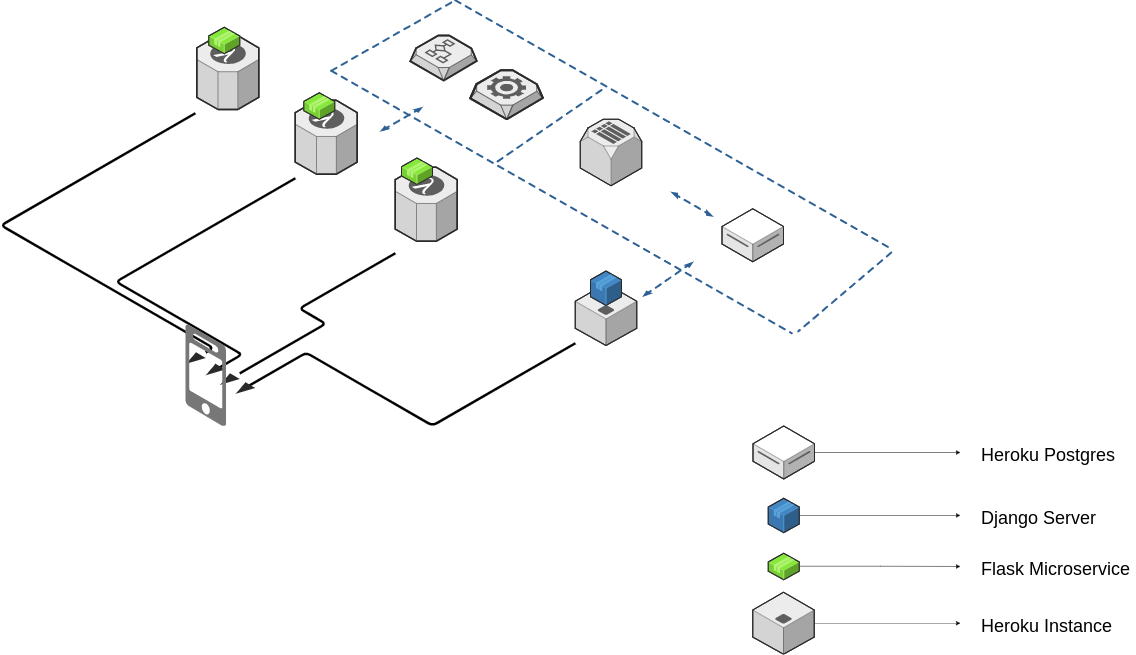

The diagram above was exported from draw.io. Its source (the exported page's mxGraphModel, read from the mxfile embedded in the PNG):
<mxGraphModel dx="3694" dy="1374" grid="1" gridSize="10" guides="1" tooltips="1" connect="1" arrows="1" fold="1" page="1" pageScale="1" pageWidth="850" pageHeight="1100" background="#ffffff" math="0" shadow="0">
  <root>
    <mxCell id="0" />
    <mxCell id="1" parent="0" />
    <mxCell id="Ka58sL_q0qDGLpZDSo4_-16" value="" style="verticalLabelPosition=bottom;html=1;verticalAlign=top;strokeWidth=1;dashed=0;shape=mxgraph.aws3d.arrowhead;aspect=fixed;rounded=1;shadow=0;comic=0;fillColor=none;fontFamily=Verdana;fontSize=12;fontColor=#000000;flipV=1;" vertex="1" parent="1">
      <mxGeometry x="370" y="1310" width="39" height="23" as="geometry" />
    </mxCell>
    <mxCell id="1a8abee3a6cfdf20-3" value="" style="edgeStyle=isometricEdgeStyle;endArrow=none;html=1;labelBackgroundColor=none;strokeColor=#000000;strokeWidth=5;fontFamily=Verdana;fontSize=12;fontColor=#000000;" parent="1" edge="1">
      <mxGeometry width="50" height="100" relative="1" as="geometry">
        <mxPoint x="352" y="1308" as="sourcePoint" />
        <mxPoint x="520" y="920" as="targetPoint" />
        <Array as="points">
          <mxPoint x="302" y="1208" />
        </Array>
      </mxGeometry>
    </mxCell>
    <mxCell id="1a8abee3a6cfdf20-5" value="" style="edgeStyle=isometricEdgeStyle;endArrow=none;html=1;labelBackgroundColor=none;strokeColor=#000000;strokeWidth=5;fontFamily=Verdana;fontSize=12;fontColor=#000000;" parent="1" edge="1">
      <mxGeometry width="50" height="100" relative="1" as="geometry">
        <mxPoint x="420.5" y="1339" as="sourcePoint" />
        <mxPoint x="1080" y="1250" as="targetPoint" />
        <Array as="points">
          <mxPoint x="680.5" y="1349" />
        </Array>
      </mxGeometry>
    </mxCell>
    <mxCell id="1a8abee3a6cfdf20-25" value="" style="verticalLabelPosition=bottom;html=1;verticalAlign=top;strokeWidth=1;dashed=0;shape=mxgraph.aws3d.arrowhead;aspect=fixed;rounded=1;shadow=0;comic=0;fillColor=none;fontFamily=Verdana;fontSize=12;fontColor=#000000;flipV=1;" parent="1" vertex="1">
      <mxGeometry x="341" y="1291" width="39" height="23" as="geometry" />
    </mxCell>
    <mxCell id="1a8abee3a6cfdf20-27" value="" style="verticalLabelPosition=bottom;html=1;verticalAlign=top;strokeWidth=1;dashed=0;shape=mxgraph.aws3d.arrowhead;aspect=fixed;rounded=1;shadow=0;comic=0;fillColor=none;fontFamily=Verdana;fontSize=12;fontColor=#000000;flipV=1;" parent="1" vertex="1">
      <mxGeometry x="401" y="1328" width="39" height="23" as="geometry" />
    </mxCell>
    <mxCell id="1a8abee3a6cfdf20-30" value="" style="verticalLabelPosition=bottom;html=1;verticalAlign=top;strokeWidth=1;dashed=0;shape=mxgraph.aws3d.dashedEdgeDouble;fillColor=#000000;aspect=fixed;rounded=1;shadow=0;comic=0;fontFamily=Verdana;fontSize=12;fontColor=#000000;flipV=1;" parent="1" vertex="1">
      <mxGeometry x="689" y="777" width="87" height="50" as="geometry" />
    </mxCell>
    <mxCell id="d5ac148becb70bc-8" value="" style="verticalLabelPosition=bottom;html=1;verticalAlign=top;strokeWidth=1;dashed=0;shape=mxgraph.aws3d.dashedArrowlessEdge;fillColor=#000000;aspect=fixed;rounded=1;shadow=0;comic=0;fontFamily=Verdana;fontSize=12;fontColor=#000000;" parent="1" vertex="1">
      <mxGeometry x="840" y="564" width="870" height="496" as="geometry" />
    </mxCell>
    <mxCell id="d5ac148becb70bc-9" value="" style="verticalLabelPosition=bottom;html=1;verticalAlign=top;strokeWidth=1;dashed=0;shape=mxgraph.aws3d.dashedArrowlessEdge;fillColor=#000000;aspect=fixed;rounded=1;shadow=0;comic=0;fontFamily=Verdana;fontSize=12;fontColor=#000000;" parent="1" vertex="1">
      <mxGeometry x="592" y="705" width="921" height="525" as="geometry" />
    </mxCell>
    <mxCell id="d5ac148becb70bc-10" value="" style="verticalLabelPosition=bottom;html=1;verticalAlign=top;strokeWidth=1;dashed=0;shape=mxgraph.aws3d.dashedArrowlessEdge;fillColor=#000000;aspect=fixed;rounded=1;shadow=0;comic=0;fontFamily=Verdana;fontSize=12;fontColor=#000000;flipV=1;" parent="1" vertex="1">
      <mxGeometry x="592" y="564" width="248" height="141" as="geometry" />
    </mxCell>
    <mxCell id="Ka58sL_q0qDGLpZDSo4_-3" value="" style="verticalLabelPosition=bottom;html=1;verticalAlign=top;strokeWidth=1;align=center;outlineConnect=0;dashed=0;outlineConnect=0;shape=mxgraph.aws3d.lambda;fillColor=#ECECEC;strokeColor=#5E5E5E;aspect=fixed;" vertex="1" parent="1">
      <mxGeometry x="520" y="764" width="124" height="148" as="geometry" />
    </mxCell>
    <mxCell id="Ka58sL_q0qDGLpZDSo4_-4" value="" style="verticalLabelPosition=bottom;html=1;verticalAlign=top;strokeWidth=1;align=center;outlineConnect=0;dashed=0;outlineConnect=0;shape=mxgraph.aws3d.decider;fillColor=#ECECEC;strokeColor=#5E5E5E;aspect=fixed;" vertex="1" parent="1">
      <mxGeometry x="750" y="634.5" width="133" height="90" as="geometry" />
    </mxCell>
    <mxCell id="Ka58sL_q0qDGLpZDSo4_-5" value="" style="verticalLabelPosition=bottom;html=1;verticalAlign=top;strokeWidth=1;align=center;outlineConnect=0;dashed=0;outlineConnect=0;shape=mxgraph.aws3d.worker;fillColor=#ECECEC;strokeColor=#5E5E5E;aspect=fixed;" vertex="1" parent="1">
      <mxGeometry x="870" y="704" width="145" height="98" as="geometry" />
    </mxCell>
    <mxCell id="Ka58sL_q0qDGLpZDSo4_-7" value="" style="verticalLabelPosition=bottom;html=1;verticalAlign=top;strokeWidth=1;align=center;outlineConnect=0;dashed=0;outlineConnect=0;shape=mxgraph.aws3d.dashedArrowlessEdge;fillColor=#000000;aspect=fixed;rotation=116;" vertex="1" parent="1">
      <mxGeometry x="919" y="753" width="219" height="124" as="geometry" />
    </mxCell>
    <mxCell id="Ka58sL_q0qDGLpZDSo4_-8" value="" style="verticalLabelPosition=bottom;html=1;verticalAlign=top;strokeWidth=1;align=center;outlineConnect=0;dashed=0;outlineConnect=0;shape=mxgraph.aws3d.lambda;fillColor=#ECECEC;strokeColor=#5E5E5E;aspect=fixed;" vertex="1" parent="1">
      <mxGeometry x="720" y="898" width="124" height="148" as="geometry" />
    </mxCell>
    <mxCell id="Ka58sL_q0qDGLpZDSo4_-9" value="" style="verticalLabelPosition=bottom;html=1;verticalAlign=top;strokeWidth=1;align=center;outlineConnect=0;dashed=0;outlineConnect=0;shape=mxgraph.aws3d.lambda;fillColor=#ECECEC;strokeColor=#5E5E5E;aspect=fixed;" vertex="1" parent="1">
      <mxGeometry x="323" y="634.5" width="124" height="148" as="geometry" />
    </mxCell>
    <mxCell id="Ka58sL_q0qDGLpZDSo4_-11" value="" style="edgeStyle=isometricEdgeStyle;endArrow=none;html=1;labelBackgroundColor=none;strokeColor=#000000;strokeWidth=5;fontFamily=Verdana;fontSize=12;fontColor=#000000;" edge="1" parent="1" source="Ka58sL_q0qDGLpZDSo4_-16">
      <mxGeometry width="50" height="100" relative="1" as="geometry">
        <mxPoint x="420" y="1300" as="sourcePoint" />
        <mxPoint x="720" y="1070" as="targetPoint" />
        <Array as="points" />
      </mxGeometry>
    </mxCell>
    <mxCell id="Ka58sL_q0qDGLpZDSo4_-18" value="" style="edgeStyle=isometricEdgeStyle;endArrow=none;html=1;labelBackgroundColor=none;strokeColor=#000000;strokeWidth=5;fontFamily=Verdana;fontSize=12;fontColor=#000000;" edge="1" parent="1" source="Ka58sL_q0qDGLpZDSo4_-19">
      <mxGeometry width="50" height="100" relative="1" as="geometry">
        <mxPoint x="302" y="1286" as="sourcePoint" />
        <mxPoint x="320" y="790" as="targetPoint" />
        <Array as="points">
          <mxPoint x="80" y="1100" />
        </Array>
      </mxGeometry>
    </mxCell>
    <mxCell id="Ka58sL_q0qDGLpZDSo4_-19" value="" style="verticalLabelPosition=bottom;html=1;verticalAlign=top;strokeWidth=1;dashed=0;shape=mxgraph.aws3d.arrowhead;aspect=fixed;rounded=1;shadow=0;comic=0;fillColor=none;fontFamily=Verdana;fontSize=12;fontColor=#000000;flipV=1;" vertex="1" parent="1">
      <mxGeometry x="302" y="1268" width="39" height="23" as="geometry" />
    </mxCell>
    <mxCell id="Ka58sL_q0qDGLpZDSo4_-2" value="" style="verticalLabelPosition=bottom;html=1;verticalAlign=top;strokeWidth=1;align=center;outlineConnect=0;dashed=0;outlineConnect=0;shape=mxgraph.aws3d.mobile_worker;aspect=fixed;strokeColor=none;fillColor=#777777;" vertex="1" parent="1">
      <mxGeometry x="300.5" y="1212.5" width="81" height="203" as="geometry" />
    </mxCell>
    <mxCell id="Ka58sL_q0qDGLpZDSo4_-21" value="" style="verticalLabelPosition=bottom;html=1;verticalAlign=top;strokeWidth=1;align=center;outlineConnect=0;dashed=0;outlineConnect=0;shape=mxgraph.aws3d.application_server;fillColor=#ECECEC;strokeColor=#5E5E5E;aspect=fixed;" vertex="1" parent="1">
      <mxGeometry x="1080" y="1130.5" width="123" height="124" as="geometry" />
    </mxCell>
    <mxCell id="Ka58sL_q0qDGLpZDSo4_-22" value="" style="verticalLabelPosition=bottom;html=1;verticalAlign=top;strokeWidth=1;align=center;outlineConnect=0;dashed=0;outlineConnect=0;shape=mxgraph.aws3d.application;fillColor=#4286c5;strokeColor=#57A2D8;aspect=fixed;" vertex="1" parent="1">
      <mxGeometry x="1110.5" y="1105.5" width="62" height="68.8" as="geometry" />
    </mxCell>
    <mxCell id="Ka58sL_q0qDGLpZDSo4_-23" value="" style="verticalLabelPosition=bottom;html=1;verticalAlign=top;strokeWidth=1;align=center;outlineConnect=0;dashed=0;outlineConnect=0;shape=mxgraph.aws3d.dashedArrowlessEdge;fillColor=#000000;aspect=fixed;rotation=110;" vertex="1" parent="1">
      <mxGeometry x="1513" y="1087" width="212" height="121" as="geometry" />
    </mxCell>
    <mxCell id="Ka58sL_q0qDGLpZDSo4_-24" value="" style="verticalLabelPosition=bottom;html=1;verticalAlign=top;strokeWidth=1;dashed=0;shape=mxgraph.aws3d.dashedEdgeDouble;fillColor=#000000;aspect=fixed;rounded=1;shadow=0;comic=0;fontFamily=Verdana;fontSize=12;fontColor=#000000;flipV=1;rotation=-5;" vertex="1" parent="1">
      <mxGeometry x="1211" y="1091" width="109" height="62" as="geometry" />
    </mxCell>
    <mxCell id="Ka58sL_q0qDGLpZDSo4_-26" value="" style="verticalLabelPosition=bottom;html=1;verticalAlign=top;strokeWidth=1;dashed=0;shape=mxgraph.aws3d.dashedEdgeDouble;fillColor=#000000;aspect=fixed;rounded=1;shadow=0;comic=0;fontFamily=Verdana;fontSize=12;fontColor=#000000;flipV=1;rotation=60;" vertex="1" parent="1">
      <mxGeometry x="1270" y="947" width="87" height="50" as="geometry" />
    </mxCell>
    <mxCell id="Ka58sL_q0qDGLpZDSo4_-27" value="" style="verticalLabelPosition=bottom;html=1;verticalAlign=top;strokeWidth=1;align=center;outlineConnect=0;dashed=0;outlineConnect=0;shape=mxgraph.aws3d.simpleDb;fillColor=#ECECEC;strokeColor=#5E5E5E;aspect=fixed;" vertex="1" parent="1">
      <mxGeometry x="1090" y="802" width="123" height="133" as="geometry" />
    </mxCell>
    <mxCell id="Ka58sL_q0qDGLpZDSo4_-28" value="" style="verticalLabelPosition=bottom;html=1;verticalAlign=top;strokeWidth=1;align=center;outlineConnect=0;dashed=0;outlineConnect=0;shape=mxgraph.aws3d.application2;fillColor=#86E83A;strokeColor=#B0F373;aspect=fixed;" vertex="1" parent="1">
      <mxGeometry x="347" y="618" width="62" height="53" as="geometry" />
    </mxCell>
    <mxCell id="Ka58sL_q0qDGLpZDSo4_-29" value="" style="verticalLabelPosition=bottom;html=1;verticalAlign=top;strokeWidth=1;align=center;outlineConnect=0;dashed=0;outlineConnect=0;shape=mxgraph.aws3d.application2;fillColor=#86E83A;strokeColor=#B0F373;aspect=fixed;" vertex="1" parent="1">
      <mxGeometry x="537" y="749" width="62" height="53" as="geometry" />
    </mxCell>
    <mxCell id="Ka58sL_q0qDGLpZDSo4_-30" value="" style="verticalLabelPosition=bottom;html=1;verticalAlign=top;strokeWidth=1;align=center;outlineConnect=0;dashed=0;outlineConnect=0;shape=mxgraph.aws3d.application2;fillColor=#86E83A;strokeColor=#B0F373;aspect=fixed;" vertex="1" parent="1">
      <mxGeometry x="732.5" y="879.5" width="62" height="53" as="geometry" />
    </mxCell>
    <mxCell id="Ka58sL_q0qDGLpZDSo4_-31" value="" style="verticalLabelPosition=bottom;html=1;verticalAlign=top;strokeWidth=1;align=center;outlineConnect=0;dashed=0;outlineConnect=0;shape=mxgraph.aws3d.dataServer;fillColor=#ffffff;strokeColor=#5E5E5E;aspect=fixed;" vertex="1" parent="1">
      <mxGeometry x="1373.5" y="981" width="123" height="106" as="geometry" />
    </mxCell>
    <mxCell id="Ka58sL_q0qDGLpZDSo4_-40" style="edgeStyle=orthogonalEdgeStyle;rounded=0;orthogonalLoop=1;jettySize=auto;html=1;" edge="1" parent="1" source="Ka58sL_q0qDGLpZDSo4_-33">
      <mxGeometry relative="1" as="geometry">
        <mxPoint x="1850" y="1594.4" as="targetPoint" />
      </mxGeometry>
    </mxCell>
    <mxCell id="Ka58sL_q0qDGLpZDSo4_-33" value="" style="verticalLabelPosition=bottom;html=1;verticalAlign=top;strokeWidth=1;align=center;outlineConnect=0;dashed=0;outlineConnect=0;shape=mxgraph.aws3d.application;fillColor=#4286c5;strokeColor=#57A2D8;aspect=fixed;" vertex="1" parent="1">
      <mxGeometry x="1466" y="1560" width="62" height="68.8" as="geometry" />
    </mxCell>
    <mxCell id="Ka58sL_q0qDGLpZDSo4_-41" style="edgeStyle=orthogonalEdgeStyle;rounded=0;orthogonalLoop=1;jettySize=auto;html=1;" edge="1" parent="1" source="Ka58sL_q0qDGLpZDSo4_-34">
      <mxGeometry relative="1" as="geometry">
        <mxPoint x="1850" y="1696.5" as="targetPoint" />
      </mxGeometry>
    </mxCell>
    <mxCell id="Ka58sL_q0qDGLpZDSo4_-34" value="" style="verticalLabelPosition=bottom;html=1;verticalAlign=top;strokeWidth=1;align=center;outlineConnect=0;dashed=0;outlineConnect=0;shape=mxgraph.aws3d.application2;fillColor=#86E83A;strokeColor=#B0F373;aspect=fixed;" vertex="1" parent="1">
      <mxGeometry x="1466" y="1670" width="62" height="53" as="geometry" />
    </mxCell>
    <mxCell id="Ka58sL_q0qDGLpZDSo4_-39" style="edgeStyle=orthogonalEdgeStyle;rounded=0;orthogonalLoop=1;jettySize=auto;html=1;" edge="1" parent="1" source="Ka58sL_q0qDGLpZDSo4_-35">
      <mxGeometry relative="1" as="geometry">
        <mxPoint x="1850" y="1468.5" as="targetPoint" />
      </mxGeometry>
    </mxCell>
    <mxCell id="Ka58sL_q0qDGLpZDSo4_-35" value="" style="verticalLabelPosition=bottom;html=1;verticalAlign=top;strokeWidth=1;align=center;outlineConnect=0;dashed=0;outlineConnect=0;shape=mxgraph.aws3d.dataServer;fillColor=#ffffff;strokeColor=#5E5E5E;aspect=fixed;" vertex="1" parent="1">
      <mxGeometry x="1435.5" y="1415.5" width="123" height="106" as="geometry" />
    </mxCell>
    <mxCell id="Ka58sL_q0qDGLpZDSo4_-42" style="edgeStyle=orthogonalEdgeStyle;rounded=0;orthogonalLoop=1;jettySize=auto;html=1;" edge="1" parent="1" source="Ka58sL_q0qDGLpZDSo4_-36">
      <mxGeometry relative="1" as="geometry">
        <mxPoint x="1850" y="1810" as="targetPoint" />
      </mxGeometry>
    </mxCell>
    <mxCell id="Ka58sL_q0qDGLpZDSo4_-36" value="" style="verticalLabelPosition=bottom;html=1;verticalAlign=top;strokeWidth=1;align=center;outlineConnect=0;dashed=0;outlineConnect=0;shape=mxgraph.aws3d.application_server;fillColor=#ECECEC;strokeColor=#5E5E5E;aspect=fixed;" vertex="1" parent="1">
      <mxGeometry x="1435" y="1748" width="123" height="124" as="geometry" />
    </mxCell>
    <mxCell id="Ka58sL_q0qDGLpZDSo4_-43" value="&lt;span style=&quot;font-size: 36px&quot;&gt;Heroku Postgres&lt;/span&gt;" style="text;html=1;resizable=0;points=[];autosize=1;align=left;verticalAlign=top;spacingTop=-4;" vertex="1" parent="1">
      <mxGeometry x="1890" y="1448.5" width="280" height="20" as="geometry" />
    </mxCell>
    <mxCell id="Ka58sL_q0qDGLpZDSo4_-45" value="&lt;span style=&quot;font-size: 36px&quot;&gt;Django Server&lt;/span&gt;" style="text;html=1;resizable=0;points=[];autosize=1;align=left;verticalAlign=top;spacingTop=-4;" vertex="1" parent="1">
      <mxGeometry x="1890" y="1574.5" width="250" height="20" as="geometry" />
    </mxCell>
    <mxCell id="Ka58sL_q0qDGLpZDSo4_-46" value="&lt;span style=&quot;font-size: 36px&quot;&gt;Flask Microservice&lt;/span&gt;" style="text;html=1;resizable=0;points=[];autosize=1;align=left;verticalAlign=top;spacingTop=-4;" vertex="1" parent="1">
      <mxGeometry x="1890" y="1676.5" width="310" height="20" as="geometry" />
    </mxCell>
    <mxCell id="Ka58sL_q0qDGLpZDSo4_-47" value="&lt;span style=&quot;font-size: 36px&quot;&gt;Heroku Instance&lt;/span&gt;" style="text;html=1;resizable=0;points=[];autosize=1;align=left;verticalAlign=top;spacingTop=-4;" vertex="1" parent="1">
      <mxGeometry x="1890" y="1790" width="280" height="20" as="geometry" />
    </mxCell>
  </root>
</mxGraphModel>